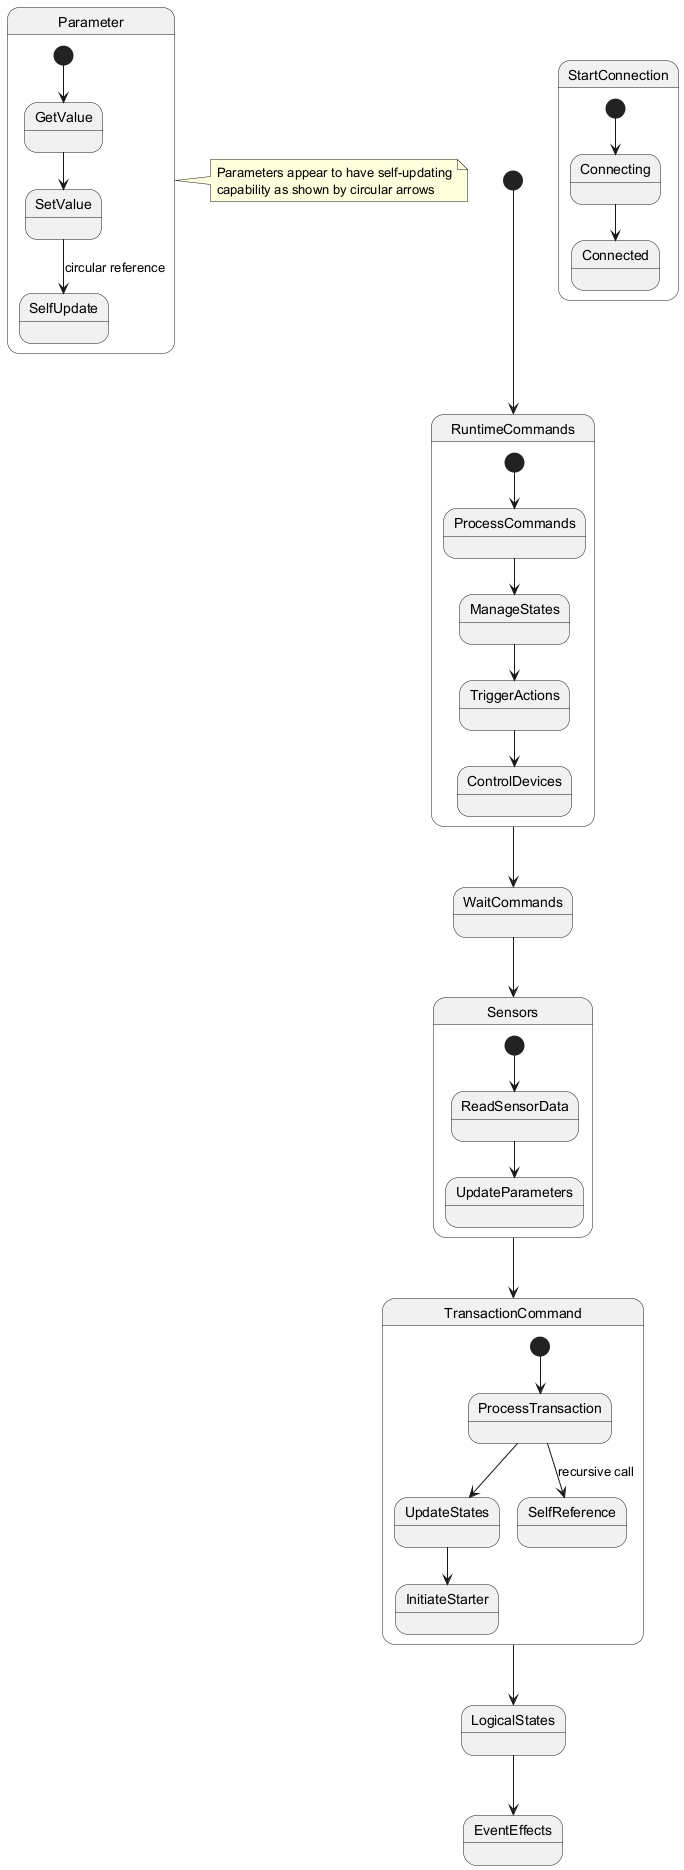

The diagram above was rendered by PlantUML. Its source (embedded in the PNG):
@startuml
[*] --> RuntimeCommands

state RuntimeCommands {
  [*] --> ProcessCommands
  ProcessCommands --> ManageStates
  ManageStates --> TriggerActions
  TriggerActions --> ControlDevices
}

RuntimeCommands --> WaitCommands
WaitCommands --> Sensors

state Sensors {
  [*] --> ReadSensorData
  ReadSensorData --> UpdateParameters
}

Sensors --> TransactionCommand

state TransactionCommand {
  [*] --> ProcessTransaction
  ProcessTransaction --> UpdateStates
  UpdateStates --> InitiateStarter
  ProcessTransaction --> SelfReference : recursive call
}

TransactionCommand --> LogicalStates
LogicalStates --> EventEffects

state Parameter {
  [*] --> GetValue
  GetValue --> SetValue
  SetValue --> SelfUpdate : circular reference
}

note right of Parameter
  Parameters appear to have self-updating
  capability as shown by circular arrows
end note

state StartConnection {
  [*] --> Connecting
  Connecting --> Connected
}
@enduml